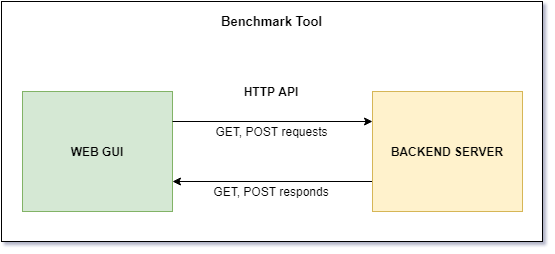

The diagram above was exported from draw.io. Its source (the exported page's mxGraphModel, read from the mxfile embedded in the PNG):
<mxGraphModel dx="1178" dy="609" grid="1" gridSize="10" guides="1" tooltips="1" connect="1" arrows="1" fold="1" page="1" pageScale="1" pageWidth="827" pageHeight="1169" math="0" shadow="0">
  <root>
    <mxCell id="0" />
    <mxCell id="1" parent="0" />
    <mxCell id="zXmLe8ACZySp80vstoBO-13" value="" style="rounded=0;whiteSpace=wrap;html=1;" vertex="1" parent="1">
      <mxGeometry x="109" y="80" width="541" height="240" as="geometry" />
    </mxCell>
    <mxCell id="zXmLe8ACZySp80vstoBO-2" value="&lt;b&gt;WEB GUI&lt;/b&gt;" style="rounded=0;whiteSpace=wrap;html=1;fillColor=#d5e8d4;strokeColor=#82b366;" vertex="1" parent="1">
      <mxGeometry x="130" y="170" width="150" height="120" as="geometry" />
    </mxCell>
    <mxCell id="zXmLe8ACZySp80vstoBO-6" style="edgeStyle=orthogonalEdgeStyle;rounded=0;orthogonalLoop=1;jettySize=auto;html=1;exitX=0;exitY=0.75;exitDx=0;exitDy=0;entryX=1;entryY=0.75;entryDx=0;entryDy=0;" edge="1" parent="1" source="zXmLe8ACZySp80vstoBO-4" target="zXmLe8ACZySp80vstoBO-2">
      <mxGeometry relative="1" as="geometry" />
    </mxCell>
    <mxCell id="zXmLe8ACZySp80vstoBO-4" value="&lt;b&gt;BACKEND SERVER&lt;/b&gt;" style="rounded=0;whiteSpace=wrap;html=1;fillColor=#fff2cc;strokeColor=#d6b656;" vertex="1" parent="1">
      <mxGeometry x="480" y="170" width="150" height="120" as="geometry" />
    </mxCell>
    <mxCell id="zXmLe8ACZySp80vstoBO-5" value="" style="endArrow=classic;html=1;exitX=1;exitY=0.25;exitDx=0;exitDy=0;entryX=0;entryY=0.25;entryDx=0;entryDy=0;" edge="1" parent="1" source="zXmLe8ACZySp80vstoBO-2" target="zXmLe8ACZySp80vstoBO-4">
      <mxGeometry width="50" height="50" relative="1" as="geometry">
        <mxPoint x="390" y="590" as="sourcePoint" />
        <mxPoint x="440" y="540" as="targetPoint" />
      </mxGeometry>
    </mxCell>
    <mxCell id="zXmLe8ACZySp80vstoBO-9" value="GET, POST requests" style="text;html=1;align=center;verticalAlign=middle;resizable=0;points=[];autosize=1;" vertex="1" parent="1">
      <mxGeometry x="314" y="200" width="130" height="20" as="geometry" />
    </mxCell>
    <mxCell id="zXmLe8ACZySp80vstoBO-10" value="GET, POST responds" style="text;html=1;strokeColor=none;fillColor=none;align=center;verticalAlign=middle;whiteSpace=wrap;rounded=0;" vertex="1" parent="1">
      <mxGeometry x="299" y="260" width="160" height="20" as="geometry" />
    </mxCell>
    <mxCell id="zXmLe8ACZySp80vstoBO-11" value="&lt;b&gt;HTTP API&lt;/b&gt;" style="text;html=1;strokeColor=none;fillColor=none;align=center;verticalAlign=middle;whiteSpace=wrap;rounded=0;" vertex="1" parent="1">
      <mxGeometry x="344" y="160" width="70" height="20" as="geometry" />
    </mxCell>
    <mxCell id="zXmLe8ACZySp80vstoBO-15" value="&lt;b style=&quot;font-size: 13px;&quot;&gt;Benchmark Tool&lt;/b&gt;" style="text;html=1;align=center;verticalAlign=middle;resizable=0;points=[];autosize=1;fontSize=13;" vertex="1" parent="1">
      <mxGeometry x="319" y="90" width="120" height="20" as="geometry" />
    </mxCell>
  </root>
</mxGraphModel>